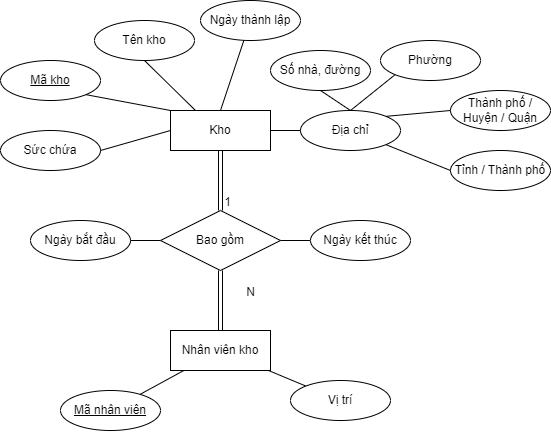

The diagram above was exported from draw.io. Its source (the exported page's mxGraphModel, read from the mxfile embedded in the PNG):
<mxGraphModel dx="1195" dy="651" grid="1" gridSize="10" guides="1" tooltips="1" connect="1" arrows="1" fold="1" page="1" pageScale="1" pageWidth="827" pageHeight="1169" math="0" shadow="0">
  <root>
    <mxCell id="0" />
    <mxCell id="1" parent="0" />
    <mxCell id="2" value="Kho" style="whiteSpace=wrap;html=1;align=center;" vertex="1" parent="1">
      <mxGeometry x="390" y="160" width="100" height="40" as="geometry" />
    </mxCell>
    <mxCell id="3" value="Mã kho" style="ellipse;whiteSpace=wrap;html=1;align=center;fontStyle=4;" vertex="1" parent="1">
      <mxGeometry x="220" y="110" width="100" height="40" as="geometry" />
    </mxCell>
    <mxCell id="4" value="" style="endArrow=none;html=1;rounded=0;exitX=1;exitY=1;exitDx=0;exitDy=0;entryX=0;entryY=0;entryDx=0;entryDy=0;" edge="1" source="3" target="2" parent="1">
      <mxGeometry relative="1" as="geometry">
        <mxPoint x="220" y="210" as="sourcePoint" />
        <mxPoint x="380" y="210" as="targetPoint" />
      </mxGeometry>
    </mxCell>
    <mxCell id="5" value="Tên kho" style="ellipse;whiteSpace=wrap;html=1;align=center;" vertex="1" parent="1">
      <mxGeometry x="314" y="70" width="100" height="40" as="geometry" />
    </mxCell>
    <mxCell id="6" value="" style="endArrow=none;html=1;rounded=0;exitX=0.5;exitY=1;exitDx=0;exitDy=0;entryX=0.25;entryY=0;entryDx=0;entryDy=0;" edge="1" source="5" target="2" parent="1">
      <mxGeometry relative="1" as="geometry">
        <mxPoint x="230" y="270" as="sourcePoint" />
        <mxPoint x="390" y="270" as="targetPoint" />
      </mxGeometry>
    </mxCell>
    <mxCell id="7" value="Địa chỉ" style="ellipse;whiteSpace=wrap;html=1;align=center;" vertex="1" parent="1">
      <mxGeometry x="520" y="160" width="100" height="40" as="geometry" />
    </mxCell>
    <mxCell id="8" value="" style="endArrow=none;html=1;rounded=0;exitX=1;exitY=0.5;exitDx=0;exitDy=0;entryX=0;entryY=0.5;entryDx=0;entryDy=0;" edge="1" source="2" target="7" parent="1">
      <mxGeometry relative="1" as="geometry">
        <mxPoint x="220" y="250" as="sourcePoint" />
        <mxPoint x="580" y="160" as="targetPoint" />
      </mxGeometry>
    </mxCell>
    <mxCell id="9" value="Số nhà, đường" style="ellipse;whiteSpace=wrap;html=1;align=center;" vertex="1" parent="1">
      <mxGeometry x="490" y="100" width="100" height="40" as="geometry" />
    </mxCell>
    <mxCell id="10" value="" style="endArrow=none;html=1;rounded=0;exitX=0.5;exitY=1;exitDx=0;exitDy=0;entryX=0.5;entryY=0;entryDx=0;entryDy=0;" edge="1" source="9" target="7" parent="1">
      <mxGeometry relative="1" as="geometry">
        <mxPoint x="420" y="150" as="sourcePoint" />
        <mxPoint x="580" y="150" as="targetPoint" />
      </mxGeometry>
    </mxCell>
    <mxCell id="11" value="Phường" style="ellipse;whiteSpace=wrap;html=1;align=center;" vertex="1" parent="1">
      <mxGeometry x="600" y="90" width="100" height="40" as="geometry" />
    </mxCell>
    <mxCell id="12" value="" style="endArrow=none;html=1;rounded=0;exitX=0.5;exitY=0;exitDx=0;exitDy=0;entryX=0;entryY=1;entryDx=0;entryDy=0;" edge="1" source="7" target="11" parent="1">
      <mxGeometry relative="1" as="geometry">
        <mxPoint x="520" y="260" as="sourcePoint" />
        <mxPoint x="680" y="260" as="targetPoint" />
      </mxGeometry>
    </mxCell>
    <mxCell id="13" value="Thành phố / Huyện / Quận" style="ellipse;whiteSpace=wrap;html=1;align=center;" vertex="1" parent="1">
      <mxGeometry x="670" y="140" width="100" height="40" as="geometry" />
    </mxCell>
    <mxCell id="14" value="" style="endArrow=none;html=1;rounded=0;exitX=1;exitY=0;exitDx=0;exitDy=0;entryX=0;entryY=0.5;entryDx=0;entryDy=0;" edge="1" source="7" target="13" parent="1">
      <mxGeometry relative="1" as="geometry">
        <mxPoint x="570" y="250" as="sourcePoint" />
        <mxPoint x="730" y="250" as="targetPoint" />
      </mxGeometry>
    </mxCell>
    <mxCell id="15" value="Tỉnh / Thành phố" style="ellipse;whiteSpace=wrap;html=1;align=center;" vertex="1" parent="1">
      <mxGeometry x="670" y="200" width="100" height="40" as="geometry" />
    </mxCell>
    <mxCell id="16" value="" style="endArrow=none;html=1;rounded=0;exitX=1;exitY=1;exitDx=0;exitDy=0;entryX=0;entryY=0.5;entryDx=0;entryDy=0;" edge="1" source="7" target="15" parent="1">
      <mxGeometry relative="1" as="geometry">
        <mxPoint x="400" y="250" as="sourcePoint" />
        <mxPoint x="560" y="250" as="targetPoint" />
      </mxGeometry>
    </mxCell>
    <mxCell id="17" value="Sức chứa" style="ellipse;whiteSpace=wrap;html=1;align=center;" vertex="1" parent="1">
      <mxGeometry x="220" y="180" width="100" height="40" as="geometry" />
    </mxCell>
    <mxCell id="18" value="" style="endArrow=none;html=1;rounded=0;exitX=0;exitY=0.5;exitDx=0;exitDy=0;entryX=1;entryY=0.5;entryDx=0;entryDy=0;" edge="1" source="2" target="17" parent="1">
      <mxGeometry relative="1" as="geometry">
        <mxPoint x="300" y="300" as="sourcePoint" />
        <mxPoint x="460" y="300" as="targetPoint" />
      </mxGeometry>
    </mxCell>
    <mxCell id="19" value="Ngày thành lập" style="ellipse;whiteSpace=wrap;html=1;align=center;" vertex="1" parent="1">
      <mxGeometry x="420" y="50" width="100" height="40" as="geometry" />
    </mxCell>
    <mxCell id="20" value="" style="endArrow=none;html=1;rounded=0;exitX=0.5;exitY=0;exitDx=0;exitDy=0;" edge="1" source="2" target="19" parent="1">
      <mxGeometry relative="1" as="geometry">
        <mxPoint x="360" y="300" as="sourcePoint" />
        <mxPoint x="520" y="300" as="targetPoint" />
      </mxGeometry>
    </mxCell>
    <mxCell id="21" style="edgeStyle=none;rounded=0;orthogonalLoop=1;jettySize=auto;html=1;endArrow=none;endFill=0;" edge="1" source="22" target="33" parent="1">
      <mxGeometry relative="1" as="geometry" />
    </mxCell>
    <mxCell id="22" value="Bao gồm" style="shape=rhombus;perimeter=rhombusPerimeter;whiteSpace=wrap;html=1;align=center;" vertex="1" parent="1">
      <mxGeometry x="380" y="260" width="120" height="60" as="geometry" />
    </mxCell>
    <mxCell id="23" value="" style="shape=link;html=1;rounded=0;" edge="1" source="2" target="22" parent="1">
      <mxGeometry relative="1" as="geometry">
        <mxPoint x="70" y="350" as="sourcePoint" />
        <mxPoint x="230" y="350" as="targetPoint" />
      </mxGeometry>
    </mxCell>
    <mxCell id="24" value="1" style="resizable=0;html=1;align=right;verticalAlign=bottom;" connectable="0" vertex="1" parent="23">
      <mxGeometry x="1" relative="1" as="geometry">
        <mxPoint x="11" as="offset" />
      </mxGeometry>
    </mxCell>
    <mxCell id="25" style="edgeStyle=none;rounded=0;orthogonalLoop=1;jettySize=auto;html=1;endArrow=none;endFill=0;" edge="1" source="26" target="34" parent="1">
      <mxGeometry relative="1" as="geometry" />
    </mxCell>
    <mxCell id="26" value="Nhân viên kho" style="whiteSpace=wrap;html=1;align=center;" vertex="1" parent="1">
      <mxGeometry x="390" y="380" width="100" height="40" as="geometry" />
    </mxCell>
    <mxCell id="27" value="" style="shape=link;html=1;rounded=0;" edge="1" source="22" target="26" parent="1">
      <mxGeometry relative="1" as="geometry">
        <mxPoint x="550" y="330" as="sourcePoint" />
        <mxPoint x="480" y="360" as="targetPoint" />
      </mxGeometry>
    </mxCell>
    <mxCell id="28" value="N" style="resizable=0;html=1;align=right;verticalAlign=bottom;" connectable="0" vertex="1" parent="27">
      <mxGeometry x="1" relative="1" as="geometry">
        <mxPoint x="35" y="-30" as="offset" />
      </mxGeometry>
    </mxCell>
    <mxCell id="29" value="Mã nhân viên" style="ellipse;whiteSpace=wrap;html=1;align=center;fontStyle=4;" vertex="1" parent="1">
      <mxGeometry x="280" y="440" width="100" height="40" as="geometry" />
    </mxCell>
    <mxCell id="30" value="" style="endArrow=none;html=1;rounded=0;" edge="1" source="26" target="29" parent="1">
      <mxGeometry relative="1" as="geometry">
        <mxPoint x="530" y="460" as="sourcePoint" />
        <mxPoint x="690" y="460" as="targetPoint" />
      </mxGeometry>
    </mxCell>
    <mxCell id="31" value="Ngày bắt đầu" style="ellipse;whiteSpace=wrap;html=1;align=center;" vertex="1" parent="1">
      <mxGeometry x="250" y="270" width="100" height="40" as="geometry" />
    </mxCell>
    <mxCell id="32" value="" style="endArrow=none;html=1;rounded=0;" edge="1" source="31" target="22" parent="1">
      <mxGeometry relative="1" as="geometry">
        <mxPoint x="435" y="305" as="sourcePoint" />
        <mxPoint x="715" y="275" as="targetPoint" />
      </mxGeometry>
    </mxCell>
    <mxCell id="33" value="Ngày kết thúc" style="ellipse;whiteSpace=wrap;html=1;align=center;" vertex="1" parent="1">
      <mxGeometry x="530" y="270" width="100" height="40" as="geometry" />
    </mxCell>
    <mxCell id="34" value="Vị trí" style="ellipse;whiteSpace=wrap;html=1;align=center;" vertex="1" parent="1">
      <mxGeometry x="510" y="430" width="100" height="40" as="geometry" />
    </mxCell>
  </root>
</mxGraphModel>